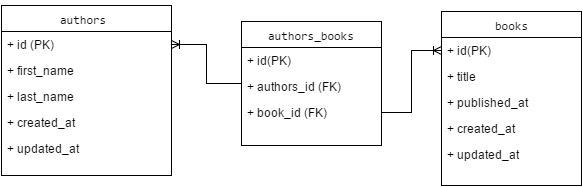

The diagram above was exported from draw.io. Its source (the exported page's mxGraphModel, read from the mxfile embedded in the PNG):
<mxGraphModel dx="872" dy="457" grid="1" gridSize="10" guides="1" tooltips="1" connect="1" arrows="1" fold="1" page="1" pageScale="1" pageWidth="826" pageHeight="1169" background="#ffffff" math="0" shadow="0">
  <root>
    <mxCell id="0" />
    <mxCell id="1" parent="0" />
    <mxCell id="2" value="&lt;pre&gt;&lt;pre&gt;&lt;code&gt;authors &lt;/code&gt;&lt;/pre&gt;&lt;/pre&gt;" style="swimlane;html=1;fontStyle=0;childLayout=stackLayout;horizontal=1;startSize=26;fillColor=none;horizontalStack=0;resizeParent=1;resizeLast=0;collapsible=1;marginBottom=0;swimlaneFillColor=#ffffff;" vertex="1" parent="1">
      <mxGeometry x="120" y="90" width="170" height="170" as="geometry" />
    </mxCell>
    <mxCell id="3" value="+&amp;nbsp;&lt;span&gt;id (PK)&lt;/span&gt;" style="text;html=1;strokeColor=none;fillColor=none;align=left;verticalAlign=top;spacingLeft=4;spacingRight=4;whiteSpace=wrap;overflow=hidden;rotatable=0;points=[[0,0.5],[1,0.5]];portConstraint=eastwest;" vertex="1" parent="2">
      <mxGeometry y="26" width="170" height="26" as="geometry" />
    </mxCell>
    <mxCell id="4" value="+&amp;nbsp;&lt;span&gt;first_name&lt;/span&gt;" style="text;html=1;strokeColor=none;fillColor=none;align=left;verticalAlign=top;spacingLeft=4;spacingRight=4;whiteSpace=wrap;overflow=hidden;rotatable=0;points=[[0,0.5],[1,0.5]];portConstraint=eastwest;" vertex="1" parent="2">
      <mxGeometry y="52" width="170" height="26" as="geometry" />
    </mxCell>
    <mxCell id="5" value="+&amp;nbsp;&lt;span&gt;last_name&lt;/span&gt;" style="text;html=1;strokeColor=none;fillColor=none;align=left;verticalAlign=top;spacingLeft=4;spacingRight=4;whiteSpace=wrap;overflow=hidden;rotatable=0;points=[[0,0.5],[1,0.5]];portConstraint=eastwest;" vertex="1" parent="2">
      <mxGeometry y="78" width="170" height="26" as="geometry" />
    </mxCell>
    <mxCell id="7" value="+&amp;nbsp;&lt;span&gt;created_at&lt;/span&gt;" style="text;html=1;strokeColor=none;fillColor=none;align=left;verticalAlign=top;spacingLeft=4;spacingRight=4;whiteSpace=wrap;overflow=hidden;rotatable=0;points=[[0,0.5],[1,0.5]];portConstraint=eastwest;" vertex="1" parent="2">
      <mxGeometry y="104" width="170" height="26" as="geometry" />
    </mxCell>
    <mxCell id="8" value="+&amp;nbsp;&lt;span&gt;updated_at &lt;/span&gt;" style="text;html=1;strokeColor=none;fillColor=none;align=left;verticalAlign=top;spacingLeft=4;spacingRight=4;whiteSpace=wrap;overflow=hidden;rotatable=0;points=[[0,0.5],[1,0.5]];portConstraint=eastwest;" vertex="1" parent="2">
      <mxGeometry y="130" width="170" height="26" as="geometry" />
    </mxCell>
    <mxCell id="9" value="&lt;pre&gt;&lt;code&gt;books&lt;/code&gt;&lt;/pre&gt;" style="swimlane;html=1;fontStyle=0;childLayout=stackLayout;horizontal=1;startSize=26;fillColor=none;horizontalStack=0;resizeParent=1;resizeLast=0;collapsible=1;marginBottom=0;swimlaneFillColor=#ffffff;" vertex="1" parent="1">
      <mxGeometry x="560" y="96" width="140" height="174" as="geometry" />
    </mxCell>
    <mxCell id="10" value="+&amp;nbsp;&lt;span&gt;id(PK)&lt;/span&gt;" style="text;html=1;strokeColor=none;fillColor=none;align=left;verticalAlign=top;spacingLeft=4;spacingRight=4;whiteSpace=wrap;overflow=hidden;rotatable=0;points=[[0,0.5],[1,0.5]];portConstraint=eastwest;" vertex="1" parent="9">
      <mxGeometry y="26" width="140" height="26" as="geometry" />
    </mxCell>
    <mxCell id="11" value="+&amp;nbsp;&lt;span&gt;title&lt;/span&gt;" style="text;html=1;strokeColor=none;fillColor=none;align=left;verticalAlign=top;spacingLeft=4;spacingRight=4;whiteSpace=wrap;overflow=hidden;rotatable=0;points=[[0,0.5],[1,0.5]];portConstraint=eastwest;" vertex="1" parent="9">
      <mxGeometry y="52" width="140" height="26" as="geometry" />
    </mxCell>
    <mxCell id="12" value="+&amp;nbsp;&lt;span&gt;published_at&lt;/span&gt;" style="text;html=1;strokeColor=none;fillColor=none;align=left;verticalAlign=top;spacingLeft=4;spacingRight=4;whiteSpace=wrap;overflow=hidden;rotatable=0;points=[[0,0.5],[1,0.5]];portConstraint=eastwest;" vertex="1" parent="9">
      <mxGeometry y="78" width="140" height="26" as="geometry" />
    </mxCell>
    <mxCell id="14" value="+&amp;nbsp;&lt;span&gt;created_at&lt;/span&gt;" style="text;html=1;strokeColor=none;fillColor=none;align=left;verticalAlign=top;spacingLeft=4;spacingRight=4;whiteSpace=wrap;overflow=hidden;rotatable=0;points=[[0,0.5],[1,0.5]];portConstraint=eastwest;" vertex="1" parent="9">
      <mxGeometry y="104" width="140" height="26" as="geometry" />
    </mxCell>
    <mxCell id="15" value="+&amp;nbsp;&lt;span&gt;updated_at &lt;/span&gt;" style="text;html=1;strokeColor=none;fillColor=none;align=left;verticalAlign=top;spacingLeft=4;spacingRight=4;whiteSpace=wrap;overflow=hidden;rotatable=0;points=[[0,0.5],[1,0.5]];portConstraint=eastwest;" vertex="1" parent="9">
      <mxGeometry y="130" width="140" height="30" as="geometry" />
    </mxCell>
    <mxCell id="23" style="edgeStyle=orthogonalEdgeStyle;rounded=0;html=1;startArrow=none;startFill=0;endArrow=ERoneToMany;endFill=0;jettySize=auto;orthogonalLoop=1;" edge="1" parent="1" source="17" target="3">
      <mxGeometry relative="1" as="geometry" />
    </mxCell>
    <mxCell id="17" value="&lt;pre&gt;&lt;pre&gt;&lt;code&gt;authors_books&lt;/code&gt;&lt;/pre&gt;&lt;/pre&gt;" style="swimlane;html=1;fontStyle=0;childLayout=stackLayout;horizontal=1;startSize=26;fillColor=none;horizontalStack=0;resizeParent=1;resizeLast=0;collapsible=1;marginBottom=0;swimlaneFillColor=#ffffff;" vertex="1" parent="1">
      <mxGeometry x="360" y="106" width="140" height="124" as="geometry" />
    </mxCell>
    <mxCell id="18" value="+&amp;nbsp;&lt;span&gt;id(PK)&lt;/span&gt;" style="text;html=1;strokeColor=none;fillColor=none;align=left;verticalAlign=top;spacingLeft=4;spacingRight=4;whiteSpace=wrap;overflow=hidden;rotatable=0;points=[[0,0.5],[1,0.5]];portConstraint=eastwest;" vertex="1" parent="17">
      <mxGeometry y="26" width="140" height="26" as="geometry" />
    </mxCell>
    <mxCell id="19" value="+&amp;nbsp;&lt;span&gt;authors_id (FK)&lt;/span&gt;" style="text;html=1;strokeColor=none;fillColor=none;align=left;verticalAlign=top;spacingLeft=4;spacingRight=4;whiteSpace=wrap;overflow=hidden;rotatable=0;points=[[0,0.5],[1,0.5]];portConstraint=eastwest;" vertex="1" parent="17">
      <mxGeometry y="52" width="140" height="26" as="geometry" />
    </mxCell>
    <mxCell id="20" value="+&amp;nbsp;&lt;span&gt;book_id (FK)&lt;/span&gt;" style="text;html=1;strokeColor=none;fillColor=none;align=left;verticalAlign=top;spacingLeft=4;spacingRight=4;whiteSpace=wrap;overflow=hidden;rotatable=0;points=[[0,0.5],[1,0.5]];portConstraint=eastwest;" vertex="1" parent="17">
      <mxGeometry y="78" width="140" height="26" as="geometry" />
    </mxCell>
    <mxCell id="24" style="edgeStyle=orthogonalEdgeStyle;rounded=0;html=1;startArrow=none;startFill=0;endArrow=ERoneToMany;endFill=0;jettySize=auto;orthogonalLoop=1;" edge="1" parent="1" source="20" target="10">
      <mxGeometry relative="1" as="geometry" />
    </mxCell>
  </root>
</mxGraphModel>